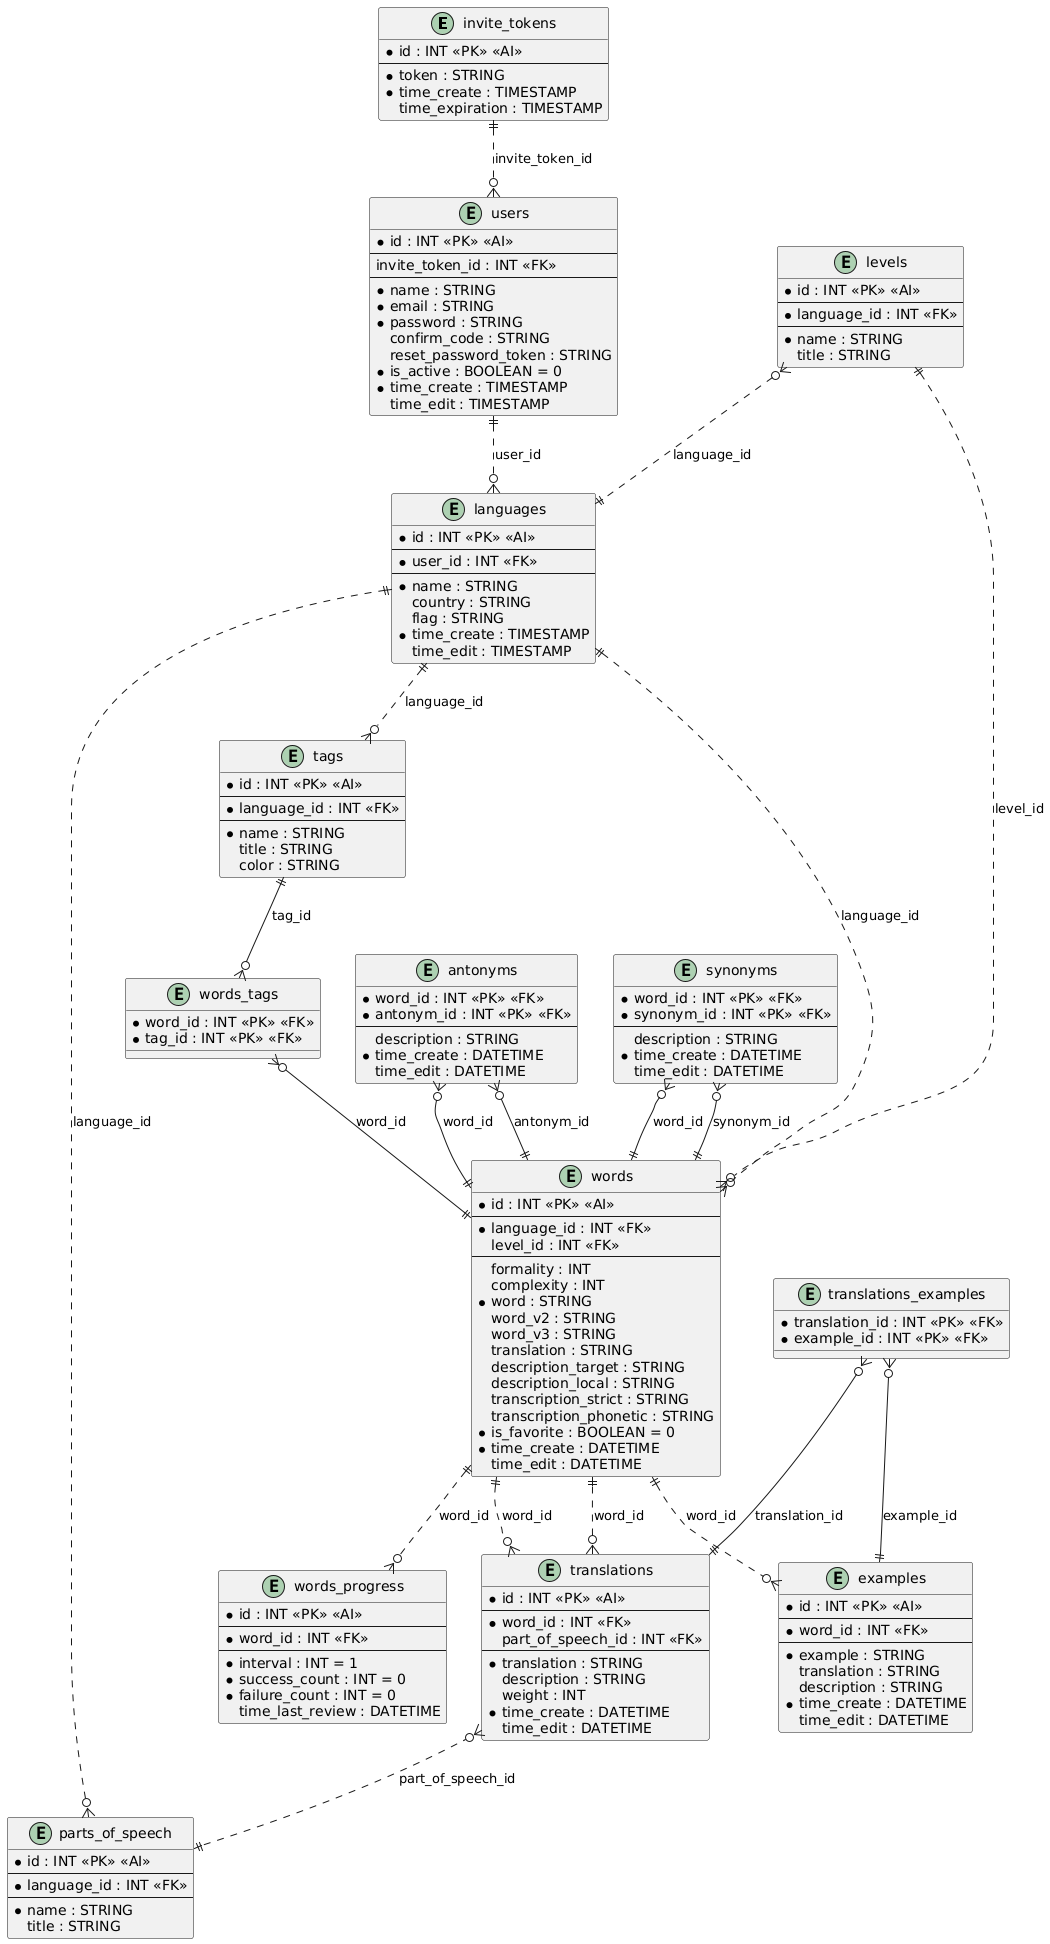

The diagram above was rendered by PlantUML. Its source (embedded in the PNG):
@startuml dictionary

' this flag is used to make wires straight-angled:
' skinparam linetype ortho

entity invite_tokens {
  * id : INT <<PK>> <<AI>>
  ---
  * token : STRING
  * time_create : TIMESTAMP
  time_expiration : TIMESTAMP
}

entity users {
  * id : INT <<PK>> <<AI>>
  ---
  invite_token_id : INT <<FK>>
  ---
  * name : STRING
  * email : STRING
  * password : STRING
  confirm_code : STRING
  reset_password_token : STRING
  * is_active : BOOLEAN = 0
  * time_create : TIMESTAMP
  time_edit : TIMESTAMP
}

entity languages {
  * id : INT <<PK>> <<AI>>
  ---
  * user_id : INT <<FK>>
  ---
  * name : STRING
  country : STRING
  flag : STRING
  * time_create : TIMESTAMP
  time_edit : TIMESTAMP
}

entity tags {
  * id : INT <<PK>> <<AI>>
  ---
  * language_id : INT <<FK>>
  ---
  * name : STRING
  title : STRING
  color : STRING
}

entity words_tags {
  * word_id : INT <<PK>> <<FK>>
  * tag_id : INT <<PK>> <<FK>>
}

entity words_progress {
  * id : INT <<PK>> <<AI>>
  ---
  * word_id : INT <<FK>>
  ---
  * interval : INT = 1
  * success_count : INT = 0
  * failure_count : INT = 0
  time_last_review : DATETIME
}

entity antonyms {
  * word_id : INT <<PK>> <<FK>>
  * antonym_id : INT <<PK>> <<FK>>
  ---
  description : STRING
  * time_create : DATETIME
  time_edit : DATETIME
}

entity synonyms {
  * word_id : INT <<PK>> <<FK>>
  * synonym_id : INT <<PK>> <<FK>>
  ---
  description : STRING
  * time_create : DATETIME
  time_edit : DATETIME
}

entity words {
  * id : INT <<PK>> <<AI>>
  ---
  * language_id : INT <<FK>>
  level_id : INT <<FK>>
  ---
  formality : INT
  complexity : INT
  * word : STRING
  word_v2 : STRING
  word_v3 : STRING
  translation : STRING
  description_target : STRING
  description_local : STRING
  transcription_strict : STRING
  transcription_phonetic : STRING
  * is_favorite : BOOLEAN = 0
  * time_create : DATETIME
  time_edit : DATETIME
}

entity levels {
  * id : INT <<PK>> <<AI>>
  ---
  * language_id : INT <<FK>>
  ---
  * name : STRING
  title : STRING
}

entity parts_of_speech {
  * id : INT <<PK>> <<AI>>
  ---
  * language_id : INT <<FK>>
  ---
  * name : STRING
  title : STRING
}

entity examples {
  * id : INT <<PK>> <<AI>>
  ---
  * word_id : INT <<FK>>
  ---
  * example : STRING
  translation : STRING
  description : STRING
  * time_create : DATETIME
  time_edit : DATETIME
}

entity translations {
  * id : INT <<PK>> <<AI>>
  ---
  * word_id : INT <<FK>>
  part_of_speech_id : INT <<FK>>
  ---
  * translation : STRING
  description : STRING
  weight : INT
  * time_create : DATETIME
  time_edit : DATETIME
}

entity translations_examples {
  * translation_id : INT <<PK>> <<FK>>
  * example_id : INT <<PK>> <<FK>>
}

invite_tokens ||..o{ users : "invite_token_id"
users ||..o{ languages : "user_id"
languages ||..o{ tags : "language_id"
languages ||..o{ words : "language_id"
tags ||--o{ words_tags : "tag_id"
words_tags }o--|| words : "word_id"
antonyms }o--|| words : "word_id"
antonyms }o--|| words : "antonym_id"
synonyms }o--|| words : "word_id"
synonyms }o--|| words : "synonym_id"
words ||..o{ words_progress : "word_id"
words ||..o{ examples : "word_id"
words ||..o{ translations : "word_id"
translations_examples }o--|| translations : "translation_id"
translations_examples }o--|| examples : "example_id"
translations }o..|| words : "word_id"
translations }o..|| parts_of_speech : "part_of_speech_id"
parts_of_speech }o..|| languages : "language_id"
levels }o..|| languages : "language_id"
levels ||..o{ words : "level_id"

@enduml